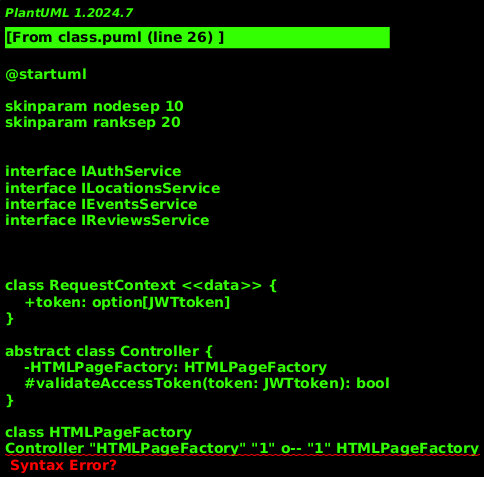

The diagram above was rendered by PlantUML. Its source (embedded in the PNG):
@startuml

'skinparam linetype ortho
skinparam nodesep 10
skinparam ranksep 20


interface IAuthService
interface ILocationsService
interface IEventsService
interface IReviewsService


' === COMMON ===

class RequestContext <<data>> {
    +token: option[JWTtoken]
}

abstract class Controller {
    -HTMLPageFactory: HTMLPageFactory
    #validateAccessToken(token: JWTtoken): bool
}

class HTMLPageFactory
Controller "HTMLPageFactory" "1" o-- "1" HTMLPageFactory


' === AUTH ===

interface IAuthController {
	+profileGet(ctx: RequestContext): HTMLDocument
    +registerGet(ctx: RequestContext): HTMLDocument
    +registerPost(ctx: RequestContext, user: User)
	+loginGet(ctx: RequestContext): HTMLDocument
    +loginPost(ctx: RequestContext, email: string, password: string): JWTtoken
    +updateUser(ctx: RequestContext, user: User)
    +deleteUser(ctx: RequestContext, email: string)
}

class AuthController {
    -authService: IAuthService
	+profileGet(ctx: RequestContext): HTMLDocument
    +registerGet(ctx: RequestContext): HTMLDocument
    +registerPost(ctx: RequestContext, user: User)
	+loginGet(ctx: RequestContext): HTMLDocument
    +loginPost(ctx: RequestContext, email: string, password: string): JWTtoken
    +updateUser(ctx: RequestContext, user: User)
    +deleteUser(ctx: RequestContext, email: string)
    -validateEmail(email: string): bool
    -validatePassword(password: string): bool
}

AuthController ..> RequestContext : <<use>>
AuthController ..> User : <<use>>
AuthController --|> Controller 
AuthController ..|> IAuthController 
AuthController "authService" "1" o-- "1" IAuthService



' === LOCATIONS ===

class LocationsController {
    -locationsService: ILocationsService
    +getLocations(ctx: RequestContext): HTMLDocument
    +addLocation(ctx: RequestContext, location: Location)
    +updateLocation(ctx: RequestContext, location: Location)
    +deleteLocation(ctx: RequestContext, id: int)
    +addAdministrator(ctx: RequestContext, locationId: int, email: string)
    +removeAdministrator(ctx: RequestContext, locationId: int, email: string)
}

interface ILocationsController {
    +getLocations(ctx: RequestContext): HTMLDocument
    +addLocation(ctx: RequestContext, location: Location)
    +updateLocation(ctx: RequestContext, location: Location)
    +deleteLocation(ctx: RequestContext, id: int)
    +addAdministrator(ctx: RequestContext, locationId: int, email: string)
    +removeAdministrator(ctx: RequestContext, locationId: int, email: string)
}

LocationsController ..> RequestContext : <<use>>
LocationsController ..> Location: <<use>>
LocationsController --|> Controller 
LocationsController ..|> ILocationsController 
LocationsController "locationsService" "1" o-- "1" ILocationsService





' === EVENTS ===

class EventsController {
    -EventsService: IEventsService
    +getEvents(ctx: RequestContext, location: Location): HTMLDocument
    +addEvent(ctx: RequestContext, Event: Event)
    +updateEvent(ctx: RequestContext, Event: Event)
    +deleteEvent(ctx: RequestContext, id: int)
}

interface IEventsController {
    +getEvents(ctx: RequestContext, location: Location): HTMLDocument
    +addEvent(ctx: RequestContext, Event: Event)
    +updateEvent(ctx: RequestContext, Event: Event)
    +deleteEvent(ctx: RequestContext, id: int)
}

EventsController ..> RequestContext : <<use>>
EventsController ..> Location : <<use>>
EventsController ..> Event: <<use>>
EventsController --|> Controller 
EventsController ..|> IEventsController 
EventsController "eventsService" "1" o-- "1" IEventsService




' === REVIEWS ===

class ReviewsController {
    -ReviewsService: IReviewsService
    +getReview(ctx: RequestContext, reviewId: int): Review
    +addReview(ctx: RequestContext, Review: Review)
    +updateReview(ctx: RequestContext, Review: Review)
    +deleteReview(ctx: RequestContext, id: int)
}

interface IReviewsController {
    +addReview(ctx: RequestContext, Review: Review)
    +updateReview(ctx: RequestContext, Review: Review)
    +deleteReview(ctx: RequestContext, id: int)
}

ReviewsController ..> RequestContext : <<use>>
ReviewsController ..> Review: <<use>>
ReviewsController --|> Controller 
ReviewsController ..|> IReviewsController 
ReviewsController "reviewsService" "1" o-- "1" IReviewsService




class Application <<injector>> <<singleton>> {
	+getRequiredController(httpRequest: HTTPRequest): Controller
}

note right of Application
	Implemented by framework. Creates controller 
	instances per request and calls methods 
	corresponding to endpoints
end note

Application ..> Controller : <<use>>
Application ..> ReviewsController : <<instantiate>>
Application ..> EventsController : <<instantiate>>
Application ..> LocationsController : <<instantiate>>
Application ..> AuthController : <<instantiate>>

Application ..> Controller : <<call>>
Application ..> ReviewsController : <<call>>
Application ..> EventsController : <<call>>
Application ..> LocationsController : <<call>>
Application ..> AuthController : <<call>>

@enduml